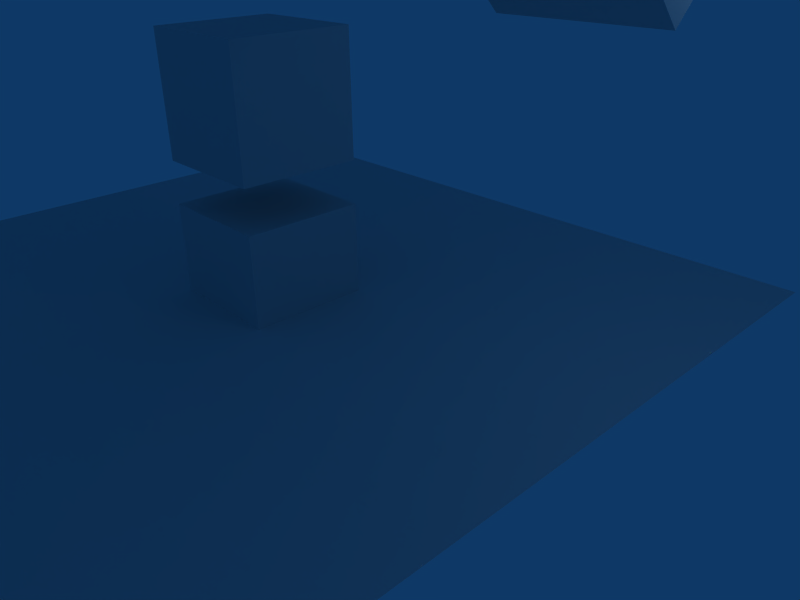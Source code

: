 # Source: tree.blend  (saved by Blender 2.49.2; exported with 4.5.12 LTS)
import bpy
from mathutils import Matrix  # noqa: F401  (used for matrix-valued properties, if any)

bpy.ops.wm.read_factory_settings(use_empty=True)
scene = bpy.context.scene
scene.name = 'Scene'

# ---- collections
col_collection_1 = bpy.data.collections.new('Collection 1'); scene.collection.children.link(col_collection_1)

# ---- materials (node trees are filled in below, after node groups)
mat_material = bpy.data.materials.new('Material')
mat_material.alpha_threshold = 0.0
mat_material.roughness = 0.5
mat_material.line_color = (0.0, 0.0, 0.0, 1.0)

# ---- material node trees

# ---- world
world_world = bpy.data.worlds.new('World'); scene.world = world_world
world_world.color = (0.05656, 0.2208, 0.4)
world_world.use_sun_shadow = False
world_world.sun_shadow_jitter_overblur = 0.0
world_world.cycles.sampling_method = 'MANUAL'
world_world.cycles.sample_map_resolution = 256

# ---- cameras
cam_camera = bpy.data.cameras.new('Camera')
cam_camera.passepartout_alpha = 0.2
cam_camera.clip_end = 100.0
cam_camera.lens = 35.0
cam_camera.ortho_scale = 7.314
cam_camera.show_passepartout = False
cam_camera.show_safe_areas = True
cam_camera.dof.focus_distance = 0.0
cam_camera.dof.aperture_fstop = 128.0

# ---- lights
light_spot = bpy.data.lights.new('Spot', 'POINT')
light_spot.transmission_factor = 0.0
light_spot.cutoff_distance = 30.0
light_spot.energy = 100.0
light_spot.shadow_buffer_clip_start = 1.001
light_spot.shadow_soft_size = 1.0
light_spot.shadow_maximum_resolution = 0.006
light_spot.use_absolute_resolution = True
light_spot.cycles.use_multiple_importance_sampling = False

# ---- meshes
me_plane = bpy.data.meshes.new('Plane')
me_plane.from_pydata([(1.0, 1.0, 0.0), (1.0, -1.0, 0.0), (-1.0, -1.0, 0.0), (-1.0, 1.0, 0.0)], [], [(0, 3, 2, 1)])
me_plane.use_remesh_preserve_volume = False
me_plane.use_remesh_preserve_attributes = False
me_plane.use_mirror_vertex_groups = False
me_plane.update()
me_cube = bpy.data.meshes.new('Cube')
me_cube.from_pydata([(1.0, 1.0, -1.0), (1.0, -1.0, -1.0), (-1.0, -1.0, -1.0), (-1.0, 1.0, -1.0), (1.0, 1.0, 1.0), (1.0, -1.0, 1.0), (-1.0, -1.0, 1.0), (-1.0, 1.0, 1.0)], [], [(0, 1, 2, 3), (4, 7, 6, 5), (0, 4, 5, 1), (1, 5, 6, 2), (2, 6, 7, 3), (4, 0, 3, 7)])
me_cube.materials.append(mat_material)
me_cube.use_remesh_preserve_volume = False
me_cube.use_remesh_preserve_attributes = False
me_cube.use_mirror_vertex_groups = False
me_cube.update()
me_cube_001 = bpy.data.meshes.new('Cube.001')
me_cube_001.from_pydata([(1.0, 1.0, -1.0), (1.0, -1.0, -1.0), (-1.0, -1.0, -1.0), (-1.0, 1.0, -1.0), (1.0, 1.0, 1.0), (1.0, -1.0, 1.0), (-1.0, -1.0, 1.0), (-1.0, 1.0, 1.0)], [], [(0, 1, 2, 3), (4, 7, 6, 5), (0, 4, 5, 1), (1, 5, 6, 2), (2, 6, 7, 3), (4, 0, 3, 7)])
me_cube_001.materials.append(mat_material)
me_cube_001.use_remesh_preserve_volume = False
me_cube_001.use_remesh_preserve_attributes = False
me_cube_001.use_mirror_vertex_groups = False
me_cube_001.update()
me_cube_004 = bpy.data.meshes.new('Cube.004')
me_cube_004.from_pydata([(1.0, 1.0, -1.0), (1.0, -1.0, -1.0), (-1.0, -1.0, -1.0), (-1.0, 1.0, -1.0), (1.0, 1.0, 1.0), (1.0, -1.0, 1.0), (-1.0, -1.0, 1.0), (-1.0, 1.0, 1.0)], [], [(0, 1, 2, 3), (4, 7, 6, 5), (0, 4, 5, 1), (1, 5, 6, 2), (2, 6, 7, 3), (4, 0, 3, 7)])
me_cube_004.materials.append(mat_material)
me_cube_004.use_remesh_preserve_volume = False
me_cube_004.use_remesh_preserve_attributes = False
me_cube_004.use_mirror_vertex_groups = False
me_cube_004.update()
me_cube_007 = bpy.data.meshes.new('Cube.007')
me_cube_007.from_pydata([(1.0, 1.0, -1.0), (1.0, -1.0, -1.0), (-1.0, -1.0, -1.0), (-1.0, 1.0, -1.0), (1.0, 1.0, 1.0), (1.0, -1.0, 1.0), (-1.0, -1.0, 1.0), (-1.0, 1.0, 1.0)], [], [(0, 1, 2, 3), (4, 7, 6, 5), (0, 4, 5, 1), (1, 5, 6, 2), (2, 6, 7, 3), (4, 0, 3, 7)])
me_cube_007.materials.append(mat_material)
me_cube_007.use_remesh_preserve_volume = False
me_cube_007.use_remesh_preserve_attributes = False
me_cube_007.use_mirror_vertex_groups = False
me_cube_007.update()
me_cube_003 = bpy.data.meshes.new('Cube.003')
me_cube_003.from_pydata([(1.0, 1.0, -1.0), (1.0, -1.0, -1.0), (-1.0, -1.0, -1.0), (-1.0, 1.0, -1.0), (1.0, 1.0, 1.0), (1.0, -1.0, 1.0), (-1.0, -1.0, 1.0), (-1.0, 1.0, 1.0)], [], [(0, 1, 2, 3), (4, 7, 6, 5), (0, 4, 5, 1), (1, 5, 6, 2), (2, 6, 7, 3), (4, 0, 3, 7)])
me_cube_003.materials.append(mat_material)
me_cube_003.use_remesh_preserve_volume = False
me_cube_003.use_remesh_preserve_attributes = False
me_cube_003.use_mirror_vertex_groups = False
me_cube_003.update()
me_cube_009 = bpy.data.meshes.new('Cube.009')
me_cube_009.from_pydata([(1.0, 1.0, -1.0), (1.0, -1.0, -1.0), (-1.0, -1.0, -1.0), (-1.0, 1.0, -1.0), (1.0, 1.0, 1.0), (1.0, -1.0, 1.0), (-1.0, -1.0, 1.0), (-1.0, 1.0, 1.0)], [], [(0, 1, 2, 3), (4, 7, 6, 5), (0, 4, 5, 1), (1, 5, 6, 2), (2, 6, 7, 3), (4, 0, 3, 7)])
me_cube_009.materials.append(mat_material)
me_cube_009.use_remesh_preserve_volume = False
me_cube_009.use_remesh_preserve_attributes = False
me_cube_009.use_mirror_vertex_groups = False
me_cube_009.update()
me_cube_008 = bpy.data.meshes.new('Cube.008')
me_cube_008.from_pydata([(1.0, 1.0, -1.0), (1.0, -1.0, -1.0), (-1.0, -1.0, -1.0), (-1.0, 1.0, -1.0), (1.0, 1.0, 1.0), (1.0, -1.0, 1.0), (-1.0, -1.0, 1.0), (-1.0, 1.0, 1.0)], [], [(0, 1, 2, 3), (4, 7, 6, 5), (0, 4, 5, 1), (1, 5, 6, 2), (2, 6, 7, 3), (4, 0, 3, 7)])
me_cube_008.materials.append(mat_material)
me_cube_008.use_remesh_preserve_volume = False
me_cube_008.use_remesh_preserve_attributes = False
me_cube_008.use_mirror_vertex_groups = False
me_cube_008.update()
me_cube_002 = bpy.data.meshes.new('Cube.002')
me_cube_002.from_pydata([(1.0, 1.0, -1.0), (1.0, -1.0, -1.0), (-1.0, -1.0, -1.0), (-1.0, 1.0, -1.0), (1.0, 1.0, 1.0), (1.0, -1.0, 1.0), (-1.0, -1.0, 1.0), (-1.0, 1.0, 1.0)], [], [(0, 1, 2, 3), (4, 7, 6, 5), (0, 4, 5, 1), (1, 5, 6, 2), (2, 6, 7, 3), (4, 0, 3, 7)])
me_cube_002.materials.append(mat_material)
me_cube_002.use_remesh_preserve_volume = False
me_cube_002.use_remesh_preserve_attributes = False
me_cube_002.use_mirror_vertex_groups = False
me_cube_002.update()
me_cube_006 = bpy.data.meshes.new('Cube.006')
me_cube_006.from_pydata([(1.0, 1.0, -1.0), (1.0, -1.0, -1.0), (-1.0, -1.0, -1.0), (-1.0, 1.0, -1.0), (1.0, 1.0, 1.0), (1.0, -1.0, 1.0), (-1.0, -1.0, 1.0), (-1.0, 1.0, 1.0)], [], [(0, 1, 2, 3), (4, 7, 6, 5), (0, 4, 5, 1), (1, 5, 6, 2), (2, 6, 7, 3), (4, 0, 3, 7)])
me_cube_006.materials.append(mat_material)
me_cube_006.use_remesh_preserve_volume = False
me_cube_006.use_remesh_preserve_attributes = False
me_cube_006.use_mirror_vertex_groups = False
me_cube_006.update()
me_cube_005 = bpy.data.meshes.new('Cube.005')
me_cube_005.from_pydata([(1.0, 1.0, -1.0), (1.0, -1.0, -1.0), (-1.0, -1.0, -1.0), (-1.0, 1.0, -1.0), (1.0, 1.0, 1.0), (1.0, -1.0, 1.0), (-1.0, -1.0, 1.0), (-1.0, 1.0, 1.0)], [], [(0, 1, 2, 3), (4, 7, 6, 5), (0, 4, 5, 1), (1, 5, 6, 2), (2, 6, 7, 3), (4, 0, 3, 7)])
me_cube_005.materials.append(mat_material)
me_cube_005.use_remesh_preserve_volume = False
me_cube_005.use_remesh_preserve_attributes = False
me_cube_005.use_mirror_vertex_groups = False
me_cube_005.update()

# ---- objects
ob_plane = bpy.data.objects.new('Plane', me_plane)
ob_cube1 = bpy.data.objects.new('Cube1', me_cube)
ob_cube_001 = bpy.data.objects.new('Cube.001', me_cube_001)
ob_cube_003 = bpy.data.objects.new('Cube.003', me_cube_004)
ob_cube_006 = bpy.data.objects.new('Cube.006', me_cube_007)
ob_cube_002 = bpy.data.objects.new('Cube.002', me_cube_003)
ob_cube_008 = bpy.data.objects.new('Cube.008', me_cube_009)
ob_cube_007 = bpy.data.objects.new('Cube.007', me_cube_008)
ob_cube = bpy.data.objects.new('Cube', me_cube_002)
ob_cube_005 = bpy.data.objects.new('Cube.005', me_cube_006)
ob_cube_004 = bpy.data.objects.new('Cube.004', me_cube_005)
ob_lamp = bpy.data.objects.new('Lamp', light_spot)
ob_camera = bpy.data.objects.new('Camera', cam_camera)

# ---- transforms, parenting, visibility, modifiers, constraints
ob_plane.location = (-2.91, -0.392, -0.301)
ob_plane.scale = (6.445, 6.445, 6.445)
ob_plane.lock_rotations_4d = False
ob_plane.empty_display_type = 'ARROWS'
ob_plane.lineart.crease_threshold = 0.0
ob_cube1.location = (-2.582, 0.0, 0.216)
ob_cube1.lock_rotations_4d = False
ob_cube1.empty_display_type = 'ARROWS'
ob_cube1.color = (0.0, 0.0, 0.0, 1.0)
ob_cube1.lineart.crease_threshold = 0.0
ob_cube_001.parent = ob_cube1
ob_cube_001.matrix_parent_inverse = Matrix(((1.0, 0.0, 0.0, 2.582), (0.0, 1.0, 0.0, 0.0), (0.0, 0.0, 1.0, 0.0), (0.0, 0.0, 0.0, 1.0)))
ob_cube_001.location = (-2.582, 0.0, 2.708)
ob_cube_001.lock_rotations_4d = False
ob_cube_001.empty_display_type = 'ARROWS'
ob_cube_001.color = (0.0, 0.0, 0.0, 1.0)
ob_cube_001.lineart.crease_threshold = 0.0
ob_cube_003.parent = ob_cube_001
ob_cube_003.matrix_parent_inverse = Matrix(((1.0, 0.0, -5.96e-08, 2.582), (0.0, 1.0, 0.0, -0.0), (0.0, 0.0, 1.0, -2.924), (0.0, 0.0, 0.0, 1.0)))
ob_cube_003.location = (-2.582, 0.0, 8.182)
ob_cube_003.lock_rotations_4d = False
ob_cube_003.empty_display_type = 'ARROWS'
ob_cube_003.color = (0.0, 0.0, 0.0, 1.0)
ob_cube_003.lineart.crease_threshold = 0.0
ob_cube_006.parent = ob_cube_003
ob_cube_006.matrix_parent_inverse = Matrix(((1.0, 0.0, 1.192e-07, 2.582), (0.0, 1.0, 0.0, -0.0), (0.0, 0.0, 1.0, -5.778), (0.0, 0.0, 0.0, 1.0)))
ob_cube_006.location = (-2.582, 0.0, 8.596)
ob_cube_006.lock_rotations_4d = False
ob_cube_006.empty_display_type = 'ARROWS'
ob_cube_006.color = (0.0, 0.0, 0.0, 1.0)
ob_cube_006.lineart.crease_threshold = 0.0
ob_cube_002.parent = ob_cube_001
ob_cube_002.matrix_parent_inverse = Matrix(((1.0, 0.0, -5.96e-08, 2.582), (0.0, 1.0, 0.0, -0.0), (0.0, 0.0, 1.0, -2.924), (0.0, 0.0, 0.0, 1.0)))
ob_cube_002.location = (3.003, 0.0, 5.829)
ob_cube_002.rotation_euler = (0.7854, 0.0, 0.0)
ob_cube_002.lock_rotations_4d = False
ob_cube_002.empty_display_type = 'ARROWS'
ob_cube_002.color = (0.0, 0.0, 0.0, 1.0)
ob_cube_002.lineart.crease_threshold = 0.0
ob_cube_008.parent = ob_cube_002
ob_cube_008.matrix_parent_inverse = Matrix(((1.0, 0.0, 5.96e-08, -0.4673), (0.0, 1.0, 0.0, -0.0), (0.0, 0.0, 1.0, -5.829), (0.0, 0.0, 0.0, 1.0)))
ob_cube_008.location = (3.612, 0.0, 8.645)
ob_cube_008.lock_rotations_4d = False
ob_cube_008.empty_display_type = 'ARROWS'
ob_cube_008.color = (0.0, 0.0, 0.0, 1.0)
ob_cube_008.lineart.crease_threshold = 0.0
ob_cube_007.parent = ob_cube_002
ob_cube_007.matrix_parent_inverse = Matrix(((1.0, 0.0, 5.96e-08, -0.4673), (0.0, 1.0, 0.0, -0.0), (0.0, 0.0, 1.0, -5.829), (0.0, 0.0, 0.0, 1.0)))
ob_cube_007.location = (0.4673, 0.0, 8.608)
ob_cube_007.lock_rotations_4d = False
ob_cube_007.empty_display_type = 'ARROWS'
ob_cube_007.color = (0.0, 0.0, 0.0, 1.0)
ob_cube_007.lineart.crease_threshold = 0.0
ob_cube.parent = ob_cube_001
ob_cube.matrix_parent_inverse = Matrix(((1.0, 0.0, -5.96e-08, 2.582), (0.0, 1.0, 0.0, -0.0), (0.0, 0.0, 1.0, -2.924), (0.0, 0.0, 0.0, 1.0)))
ob_cube.location = (-8.251, 0.0, 5.753)
ob_cube.lock_rotations_4d = False
ob_cube.empty_display_type = 'ARROWS'
ob_cube.color = (0.0, 0.0, 0.0, 1.0)
ob_cube.lineart.crease_threshold = 0.0
ob_cube_005.parent = ob_cube
ob_cube_005.matrix_parent_inverse = Matrix(((1.0, 0.0, 5.96e-08, 5.582), (0.0, 1.0, 0.0, -0.0), (0.0, 0.0, 1.0, -5.753), (0.0, 0.0, 0.0, 1.0)))
ob_cube_005.location = (-5.515, 0.0, 8.572)
ob_cube_005.lock_rotations_4d = False
ob_cube_005.empty_display_type = 'ARROWS'
ob_cube_005.color = (0.0, 0.0, 0.0, 1.0)
ob_cube_005.lineart.crease_threshold = 0.0
ob_cube_004.parent = ob_cube
ob_cube_004.matrix_parent_inverse = Matrix(((1.0, 0.0, 5.96e-08, 5.582), (0.0, 1.0, 0.0, -0.0), (0.0, 0.0, 1.0, -5.753), (0.0, 0.0, 0.0, 1.0)))
ob_cube_004.location = (-8.702, 0.0, 8.572)
ob_cube_004.lock_rotations_4d = False
ob_cube_004.empty_display_type = 'ARROWS'
ob_cube_004.color = (0.0, 0.0, 0.0, 1.0)
ob_cube_004.lineart.crease_threshold = 0.0
ob_lamp.location = (4.076, 1.005, 5.904)
ob_lamp.rotation_euler = (0.6503, 0.05522, 1.866)
ob_lamp.lock_rotations_4d = False
ob_lamp.empty_display_type = 'ARROWS'
ob_lamp.color = (0.0, 0.0, 0.0, 0.0)
ob_lamp.lineart.crease_threshold = 0.0
ob_camera.location = (7.481, -6.508, 5.344)
ob_camera.rotation_euler = (1.109, 0.01082, 0.8149)
ob_camera.lock_rotations_4d = False
ob_camera.empty_display_type = 'ARROWS'
ob_camera.color = (0.0, 0.0, 0.0, 0.0)
ob_camera.display_type = 'WIRE'
ob_camera.lineart.crease_threshold = 0.0

# ---- collection membership
col_collection_1.objects.link(ob_plane)
col_collection_1.objects.link(ob_cube1)
col_collection_1.objects.link(ob_cube_001)
col_collection_1.objects.link(ob_cube_003)
col_collection_1.objects.link(ob_cube_006)
col_collection_1.objects.link(ob_cube_002)
col_collection_1.objects.link(ob_cube_008)
col_collection_1.objects.link(ob_cube_007)
col_collection_1.objects.link(ob_cube)
col_collection_1.objects.link(ob_cube_005)
col_collection_1.objects.link(ob_cube_004)
col_collection_1.objects.link(ob_lamp)
col_collection_1.objects.link(ob_camera)

# ---- scene / render settings (as saved in the file)
scene.camera = ob_camera
scene.frame_start = 1; scene.frame_end = 250; scene.frame_set(1)
scene.render.engine = 'BLENDER_EEVEE_NEXT'
scene.render.image_settings.file_format = 'JPEG'
scene.render.image_settings.color_mode = 'RGB'
scene.render.image_settings.compression = 90
scene.render.resolution_x = 800
scene.render.resolution_y = 600
scene.render.pixel_aspect_x = 100.0
scene.render.pixel_aspect_y = 100.0
scene.render.fps = 25
scene.render.dither_intensity = 0.0
scene.render.use_compositing = False
scene.render.use_sequencer = False
scene.render.bake_margin = 2
scene.render.bake_bias = 0.0
scene.render.use_stamp_time = False
scene.render.use_stamp_date = False
scene.render.use_stamp_frame = False
scene.render.use_stamp_camera = False
scene.render.use_stamp_scene = False
scene.render.use_stamp_filename = False
scene.render.use_stamp_render_time = False
scene.render.stamp_font_size = 0
scene.cycles.use_denoising = False
scene.cycles.samples = 10
scene.cycles.sampling_pattern = 'TABULATED_SOBOL'
scene.cycles.light_sampling_threshold = 0.0
scene.cycles.use_adaptive_sampling = False
scene.cycles.use_light_tree = False
scene.cycles.blur_glossy = 0.0
scene.cycles.volume_bounces = 1
scene.cycles.pixel_filter_type = 'GAUSSIAN'
scene.cycles.sample_clamp_indirect = 0.0
scene.view_settings.view_transform = 'Raw'
bpy.context.view_layer.update()

